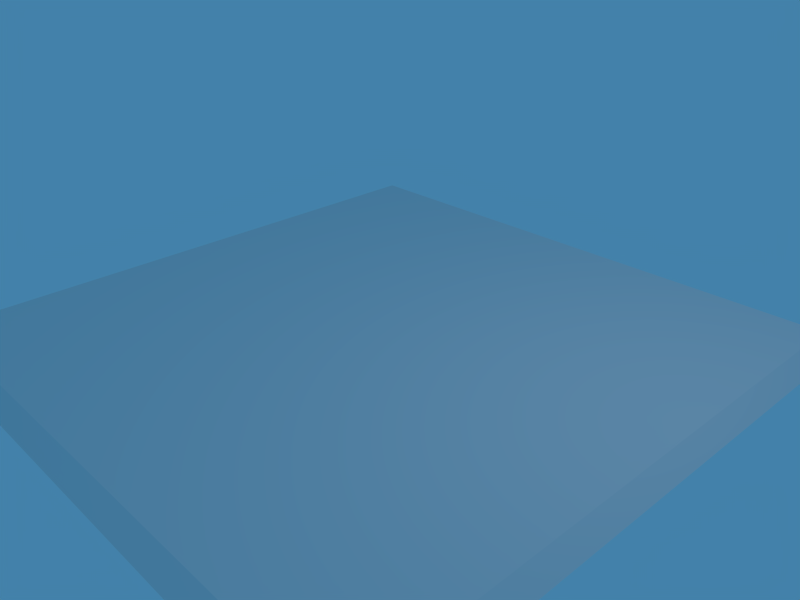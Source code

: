# Source: Board.blend  (saved by Blender 2.66.1; exported with 4.5.12 LTS)
import bpy
from mathutils import Matrix  # noqa: F401  (used for matrix-valued properties, if any)

bpy.ops.wm.read_factory_settings(use_empty=True)
scene = bpy.context.scene
scene.name = 'Scene'

# ---- collections
col_collection_1 = bpy.data.collections.new('Collection 1'); scene.collection.children.link(col_collection_1)

# ---- world
world_world = bpy.data.worlds.new('World'); scene.world = world_world
world_world.color = (0.05656, 0.2208, 0.4)
world_world.use_sun_shadow = False
world_world.sun_shadow_jitter_overblur = 0.0
world_world.cycles.sampling_method = 'MANUAL'
world_world.cycles.sample_map_resolution = 256

# ---- cameras
cam_camera = bpy.data.cameras.new('Camera')
cam_camera.passepartout_alpha = 0.2
cam_camera.clip_end = 100.0
cam_camera.lens = 35.0
cam_camera.sensor_width = 32.0
cam_camera.sensor_height = 18.0
cam_camera.ortho_scale = 7.314
cam_camera.show_passepartout = False
cam_camera.show_safe_areas = True
cam_camera.dof.focus_distance = 0.0
cam_camera.dof.aperture_fstop = 128.0

# ---- lights
light_spot = bpy.data.lights.new('Spot', 'POINT')
light_spot.transmission_factor = 0.0
light_spot.cutoff_distance = 30.0
light_spot.energy = 100.0
light_spot.shadow_buffer_clip_start = 1.001
light_spot.shadow_soft_size = 1.0
light_spot.shadow_maximum_resolution = 0.006
light_spot.use_absolute_resolution = True
light_spot.cycles.use_multiple_importance_sampling = False

# ---- meshes
me_board = bpy.data.meshes.new('Board')
me_board.from_pydata([(4.0, 4.0, 0.0), (4.0, -4.0, -2.432e-06), (-4.0, -4.0, 0.0), (-4.0, 4.0, -2.102e-06), (-4.25, 4.25, -0.1626), (-4.25, -4.25, -0.1626), (4.25, -4.25, -0.1626), (4.25, 4.25, -0.1626)], [], [(1, 0, 2), (2, 0, 3), (1, 2, 5), (1, 5, 6), (0, 1, 6), (0, 6, 7), (3, 0, 7), (3, 7, 4), (2, 3, 4), (2, 4, 5), (6, 5, 4), (6, 4, 7)])
_uv = me_board.uv_layers.new(name='UVTex')
_uv.uv.foreach_set('vector', [0.5, 0.0, 0.5, 0.5, 0.0, 0.0, 0.0, 0.0, 0.5, 0.5, 0.0, 0.5, 0.9797, 0.2321, 0.7722, 0.2313, 0.772, 0.02373, 0.9797, 0.2321, 0.772, 0.02373, 0.9802, 0.02685, 0.9797, 0.2321, 0.7722, 0.2313, 0.772, 0.02373, 0.9797, 0.2321, 0.772, 0.02373, 0.9802, 0.02685, 0.772, 0.02373, 0.9802, 0.02685, 0.9797, 0.2321, 0.772, 0.02373, 0.9797, 0.2321, 0.7722, 0.2313, 0.772, 0.02373, 0.9802, 0.02685, 0.9797, 0.2321, 0.772, 0.02373, 0.9797, 0.2321, 0.7722, 0.2313, 0.7539, 0.2521, 0.7539, 0.006543, 0.999, 0.006543, 0.7539, 0.2521, 0.999, 0.006543, 0.9995, 0.2521])
me_board.use_remesh_preserve_volume = False
me_board.use_remesh_preserve_attributes = False
me_board.use_mirror_vertex_groups = False
me_board.update()

# ---- objects
ob_board = bpy.data.objects.new('Board', me_board)
ob_lamp = bpy.data.objects.new('Lamp', light_spot)
ob_camera = bpy.data.objects.new('Camera', cam_camera)

# ---- transforms, parenting, visibility, modifiers, constraints
ob_board.location = (0.0, 0.0, 0.0)
ob_board.lock_rotations_4d = False
ob_board.empty_display_type = 'ARROWS'
ob_board.lineart.crease_threshold = 0.0
ob_lamp.location = (4.038, 1.005, 5.905)
ob_lamp.rotation_euler = (0.6503, 0.05522, 1.866)
ob_lamp.lock_rotations_4d = False
ob_lamp.empty_display_type = 'ARROWS'
ob_lamp.color = (0.0, 0.0, 0.0, 0.0)
ob_lamp.lineart.crease_threshold = 0.0
ob_camera.location = (7.443, -6.508, 5.345)
ob_camera.rotation_euler = (1.109, 0.01082, 0.8149)
ob_camera.lock_rotations_4d = False
ob_camera.empty_display_type = 'ARROWS'
ob_camera.color = (0.0, 0.0, 0.0, 0.0)
ob_camera.display_type = 'WIRE'
ob_camera.lineart.crease_threshold = 0.0

# ---- collection membership
col_collection_1.objects.link(ob_board)
col_collection_1.objects.link(ob_lamp)
col_collection_1.objects.link(ob_camera)

# ---- scene / render settings (as saved in the file)
scene.camera = ob_camera
scene.frame_start = 1; scene.frame_end = 250; scene.frame_set(20)
scene.render.engine = 'BLENDER_EEVEE_NEXT'
scene.render.image_settings.file_format = 'JPEG'
scene.render.image_settings.color_mode = 'RGB'
scene.render.image_settings.compression = 90
scene.render.resolution_x = 800
scene.render.resolution_y = 600
scene.render.pixel_aspect_x = 100.0
scene.render.pixel_aspect_y = 100.0
scene.render.fps = 25
scene.render.dither_intensity = 0.0
scene.render.use_compositing = False
scene.render.use_sequencer = False
scene.render.bake_margin = 2
scene.render.bake_bias = 0.0
scene.render.use_stamp_time = False
scene.render.use_stamp_date = False
scene.render.use_stamp_frame = False
scene.render.use_stamp_camera = False
scene.render.use_stamp_scene = False
scene.render.use_stamp_filename = False
scene.render.use_stamp_render_time = False
scene.render.stamp_font_size = 0
scene.cycles.use_denoising = False
scene.cycles.samples = 10
scene.cycles.sampling_pattern = 'TABULATED_SOBOL'
scene.cycles.light_sampling_threshold = 0.0
scene.cycles.use_adaptive_sampling = False
scene.cycles.use_light_tree = False
scene.cycles.blur_glossy = 0.0
scene.cycles.volume_bounces = 1
scene.cycles.pixel_filter_type = 'GAUSSIAN'
scene.cycles.sample_clamp_indirect = 0.0
scene.view_settings.view_transform = 'Standard'
bpy.context.view_layer.update()
